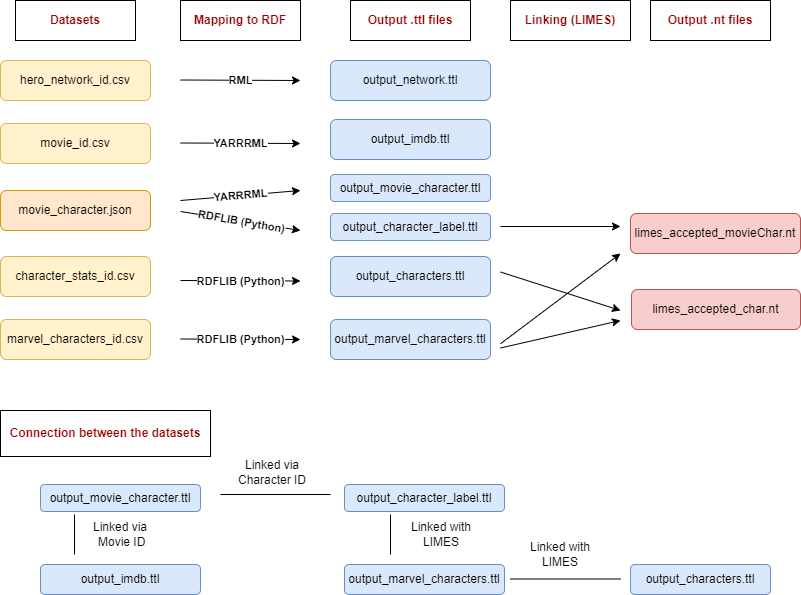

The diagram above was exported from draw.io. Its source (the exported page's mxGraphModel, read from the mxfile embedded in the PNG):
<mxGraphModel dx="1038" dy="547" grid="1" gridSize="10" guides="1" tooltips="1" connect="1" arrows="1" fold="1" page="1" pageScale="1" pageWidth="827" pageHeight="1169" math="0" shadow="0">
  <root>
    <mxCell id="WIyWlLk6GJQsqaUBKTNV-0" />
    <mxCell id="WIyWlLk6GJQsqaUBKTNV-1" parent="WIyWlLk6GJQsqaUBKTNV-0" />
    <mxCell id="KyBJyLPYMdaxf_lOuChk-1" value="movie_id.csv" style="rounded=1;whiteSpace=wrap;html=1;fillColor=#fff2cc;strokeColor=#d6b656;" parent="WIyWlLk6GJQsqaUBKTNV-1" vertex="1">
      <mxGeometry x="40" y="143" width="150" height="40" as="geometry" />
    </mxCell>
    <mxCell id="KyBJyLPYMdaxf_lOuChk-2" value="movie_character.json" style="rounded=1;whiteSpace=wrap;html=1;fillColor=#ffe6cc;strokeColor=#d79b00;" parent="WIyWlLk6GJQsqaUBKTNV-1" vertex="1">
      <mxGeometry x="40" y="210" width="150" height="40" as="geometry" />
    </mxCell>
    <mxCell id="KyBJyLPYMdaxf_lOuChk-3" value="hero_network_id.csv" style="rounded=1;whiteSpace=wrap;html=1;fillColor=#fff2cc;strokeColor=#d6b656;" parent="WIyWlLk6GJQsqaUBKTNV-1" vertex="1">
      <mxGeometry x="40" y="80" width="150" height="40" as="geometry" />
    </mxCell>
    <mxCell id="KyBJyLPYMdaxf_lOuChk-4" value="marvel_characters_id.csv" style="rounded=1;whiteSpace=wrap;html=1;fillColor=#fff2cc;strokeColor=#d6b656;" parent="WIyWlLk6GJQsqaUBKTNV-1" vertex="1">
      <mxGeometry x="40" y="339" width="150" height="40" as="geometry" />
    </mxCell>
    <mxCell id="KyBJyLPYMdaxf_lOuChk-5" value="character_stats_id.csv" style="rounded=1;whiteSpace=wrap;html=1;fillColor=#fff2cc;strokeColor=#d6b656;" parent="WIyWlLk6GJQsqaUBKTNV-1" vertex="1">
      <mxGeometry x="40" y="276" width="150" height="40" as="geometry" />
    </mxCell>
    <mxCell id="KyBJyLPYMdaxf_lOuChk-7" value="" style="endArrow=classic;html=1;" parent="WIyWlLk6GJQsqaUBKTNV-1" edge="1">
      <mxGeometry relative="1" as="geometry">
        <mxPoint x="220" y="358.5" as="sourcePoint" />
        <mxPoint x="340" y="359" as="targetPoint" />
      </mxGeometry>
    </mxCell>
    <mxCell id="KyBJyLPYMdaxf_lOuChk-8" value="RDFLIB (Python)" style="edgeLabel;resizable=0;html=1;align=center;verticalAlign=middle;fontStyle=1" parent="KyBJyLPYMdaxf_lOuChk-7" connectable="0" vertex="1">
      <mxGeometry relative="1" as="geometry" />
    </mxCell>
    <mxCell id="KyBJyLPYMdaxf_lOuChk-10" value="" style="endArrow=classic;html=1;" parent="WIyWlLk6GJQsqaUBKTNV-1" edge="1">
      <mxGeometry relative="1" as="geometry">
        <mxPoint x="220" y="300" as="sourcePoint" />
        <mxPoint x="340" y="300.5" as="targetPoint" />
      </mxGeometry>
    </mxCell>
    <mxCell id="KyBJyLPYMdaxf_lOuChk-11" value="RDFLIB (Python)" style="edgeLabel;resizable=0;html=1;align=center;verticalAlign=middle;fontStyle=1" parent="KyBJyLPYMdaxf_lOuChk-10" connectable="0" vertex="1">
      <mxGeometry relative="1" as="geometry" />
    </mxCell>
    <mxCell id="KyBJyLPYMdaxf_lOuChk-12" value="" style="endArrow=classic;html=1;" parent="WIyWlLk6GJQsqaUBKTNV-1" edge="1">
      <mxGeometry relative="1" as="geometry">
        <mxPoint x="220" y="99.5" as="sourcePoint" />
        <mxPoint x="340" y="100" as="targetPoint" />
      </mxGeometry>
    </mxCell>
    <mxCell id="KyBJyLPYMdaxf_lOuChk-13" value="RML" style="edgeLabel;resizable=0;html=1;align=center;verticalAlign=middle;fontStyle=1" parent="KyBJyLPYMdaxf_lOuChk-12" connectable="0" vertex="1">
      <mxGeometry relative="1" as="geometry" />
    </mxCell>
    <mxCell id="KyBJyLPYMdaxf_lOuChk-14" value="" style="endArrow=classic;html=1;" parent="WIyWlLk6GJQsqaUBKTNV-1" edge="1">
      <mxGeometry relative="1" as="geometry">
        <mxPoint x="220" y="162.5" as="sourcePoint" />
        <mxPoint x="340" y="163" as="targetPoint" />
      </mxGeometry>
    </mxCell>
    <mxCell id="KyBJyLPYMdaxf_lOuChk-15" value="YARRRML" style="edgeLabel;resizable=0;html=1;align=center;verticalAlign=middle;fontStyle=1" parent="KyBJyLPYMdaxf_lOuChk-14" connectable="0" vertex="1">
      <mxGeometry relative="1" as="geometry" />
    </mxCell>
    <mxCell id="KyBJyLPYMdaxf_lOuChk-16" value="" style="endArrow=classic;html=1;" parent="WIyWlLk6GJQsqaUBKTNV-1" edge="1">
      <mxGeometry relative="1" as="geometry">
        <mxPoint x="220" y="231" as="sourcePoint" />
        <mxPoint x="340" y="250" as="targetPoint" />
      </mxGeometry>
    </mxCell>
    <mxCell id="KyBJyLPYMdaxf_lOuChk-17" value="RDFLIB (Python)" style="edgeLabel;resizable=0;html=1;align=center;verticalAlign=middle;rotation=10;fontStyle=1" parent="KyBJyLPYMdaxf_lOuChk-16" connectable="0" vertex="1">
      <mxGeometry relative="1" as="geometry" />
    </mxCell>
    <mxCell id="KyBJyLPYMdaxf_lOuChk-18" value="" style="endArrow=classic;html=1;" parent="WIyWlLk6GJQsqaUBKTNV-1" edge="1">
      <mxGeometry relative="1" as="geometry">
        <mxPoint x="220" y="220" as="sourcePoint" />
        <mxPoint x="340" y="210" as="targetPoint" />
      </mxGeometry>
    </mxCell>
    <mxCell id="KyBJyLPYMdaxf_lOuChk-19" value="YARRRML" style="edgeLabel;resizable=0;html=1;align=center;verticalAlign=middle;rotation=-5;fontStyle=1" parent="KyBJyLPYMdaxf_lOuChk-18" connectable="0" vertex="1">
      <mxGeometry relative="1" as="geometry" />
    </mxCell>
    <mxCell id="KyBJyLPYMdaxf_lOuChk-20" value="output_network.ttl" style="rounded=1;whiteSpace=wrap;html=1;fillColor=#dae8fc;strokeColor=#6c8ebf;" parent="WIyWlLk6GJQsqaUBKTNV-1" vertex="1">
      <mxGeometry x="370" y="80" width="160" height="40" as="geometry" />
    </mxCell>
    <mxCell id="KyBJyLPYMdaxf_lOuChk-21" value="output_imdb.ttl" style="rounded=1;whiteSpace=wrap;html=1;fillColor=#dae8fc;strokeColor=#6c8ebf;" parent="WIyWlLk6GJQsqaUBKTNV-1" vertex="1">
      <mxGeometry x="370" y="139" width="160" height="40" as="geometry" />
    </mxCell>
    <mxCell id="KyBJyLPYMdaxf_lOuChk-22" value="output_movie_character.ttl" style="rounded=1;whiteSpace=wrap;html=1;fillColor=#dae8fc;strokeColor=#6c8ebf;" parent="WIyWlLk6GJQsqaUBKTNV-1" vertex="1">
      <mxGeometry x="370" y="194" width="160" height="27" as="geometry" />
    </mxCell>
    <mxCell id="KyBJyLPYMdaxf_lOuChk-23" value="output_character_label.ttl" style="rounded=1;whiteSpace=wrap;html=1;fillColor=#dae8fc;strokeColor=#6c8ebf;" parent="WIyWlLk6GJQsqaUBKTNV-1" vertex="1">
      <mxGeometry x="370" y="233" width="160" height="27" as="geometry" />
    </mxCell>
    <mxCell id="KyBJyLPYMdaxf_lOuChk-24" value="output_characters.ttl" style="rounded=1;whiteSpace=wrap;html=1;fillColor=#dae8fc;strokeColor=#6c8ebf;" parent="WIyWlLk6GJQsqaUBKTNV-1" vertex="1">
      <mxGeometry x="370" y="276" width="160" height="40" as="geometry" />
    </mxCell>
    <mxCell id="KyBJyLPYMdaxf_lOuChk-25" value="output_marvel_characters.ttl" style="rounded=1;whiteSpace=wrap;html=1;fillColor=#dae8fc;strokeColor=#6c8ebf;" parent="WIyWlLk6GJQsqaUBKTNV-1" vertex="1">
      <mxGeometry x="370" y="339" width="160" height="40" as="geometry" />
    </mxCell>
    <mxCell id="KyBJyLPYMdaxf_lOuChk-26" value="Mapping to RDF" style="rounded=0;whiteSpace=wrap;html=1;fontStyle=1;fontColor=#990000;" parent="WIyWlLk6GJQsqaUBKTNV-1" vertex="1">
      <mxGeometry x="220" y="20" width="120" height="40" as="geometry" />
    </mxCell>
    <mxCell id="KyBJyLPYMdaxf_lOuChk-27" value="Datasets" style="rounded=0;whiteSpace=wrap;html=1;fontStyle=1;fontColor=#990000;" parent="WIyWlLk6GJQsqaUBKTNV-1" vertex="1">
      <mxGeometry x="55" y="20" width="120" height="40" as="geometry" />
    </mxCell>
    <mxCell id="KyBJyLPYMdaxf_lOuChk-28" value="Output .ttl files" style="rounded=0;whiteSpace=wrap;html=1;fontStyle=1;fontColor=#990000;" parent="WIyWlLk6GJQsqaUBKTNV-1" vertex="1">
      <mxGeometry x="390" y="20" width="120" height="40" as="geometry" />
    </mxCell>
    <mxCell id="KyBJyLPYMdaxf_lOuChk-29" value="Linking (LIMES)" style="rounded=0;whiteSpace=wrap;html=1;fontStyle=1;fontColor=#990000;" parent="WIyWlLk6GJQsqaUBKTNV-1" vertex="1">
      <mxGeometry x="550" y="20" width="120" height="40" as="geometry" />
    </mxCell>
    <mxCell id="KyBJyLPYMdaxf_lOuChk-30" value="" style="endArrow=classic;html=1;fontColor=#990000;" parent="WIyWlLk6GJQsqaUBKTNV-1" edge="1">
      <mxGeometry relative="1" as="geometry">
        <mxPoint x="540" y="291.5" as="sourcePoint" />
        <mxPoint x="660" y="330" as="targetPoint" />
      </mxGeometry>
    </mxCell>
    <mxCell id="KyBJyLPYMdaxf_lOuChk-32" value="" style="endArrow=classic;html=1;fontColor=#990000;" parent="WIyWlLk6GJQsqaUBKTNV-1" edge="1">
      <mxGeometry relative="1" as="geometry">
        <mxPoint x="540" y="367.5" as="sourcePoint" />
        <mxPoint x="660" y="340" as="targetPoint" />
      </mxGeometry>
    </mxCell>
    <mxCell id="KyBJyLPYMdaxf_lOuChk-38" value="limes_accepted_char.nt" style="rounded=1;whiteSpace=wrap;html=1;fillColor=#f8cecc;strokeColor=#b85450;" parent="WIyWlLk6GJQsqaUBKTNV-1" vertex="1">
      <mxGeometry x="671" y="309" width="169" height="40" as="geometry" />
    </mxCell>
    <mxCell id="KyBJyLPYMdaxf_lOuChk-39" value="Output .nt files" style="rounded=0;whiteSpace=wrap;html=1;fontStyle=1;fontColor=#990000;" parent="WIyWlLk6GJQsqaUBKTNV-1" vertex="1">
      <mxGeometry x="690" y="20" width="120" height="40" as="geometry" />
    </mxCell>
    <mxCell id="KyBJyLPYMdaxf_lOuChk-41" value="" style="endArrow=classic;html=1;fontColor=#990000;" parent="WIyWlLk6GJQsqaUBKTNV-1" edge="1">
      <mxGeometry relative="1" as="geometry">
        <mxPoint x="540" y="363.25" as="sourcePoint" />
        <mxPoint x="660" y="273" as="targetPoint" />
      </mxGeometry>
    </mxCell>
    <mxCell id="KyBJyLPYMdaxf_lOuChk-43" value="" style="endArrow=classic;html=1;fontColor=#990000;" parent="WIyWlLk6GJQsqaUBKTNV-1" edge="1">
      <mxGeometry relative="1" as="geometry">
        <mxPoint x="540" y="246" as="sourcePoint" />
        <mxPoint x="660" y="246" as="targetPoint" />
      </mxGeometry>
    </mxCell>
    <mxCell id="KyBJyLPYMdaxf_lOuChk-45" value="limes_accepted_movieChar.nt" style="rounded=1;whiteSpace=wrap;html=1;fillColor=#f8cecc;strokeColor=#b85450;" parent="WIyWlLk6GJQsqaUBKTNV-1" vertex="1">
      <mxGeometry x="670" y="233" width="170" height="40" as="geometry" />
    </mxCell>
    <mxCell id="KyBJyLPYMdaxf_lOuChk-46" value="output_movie_character.ttl" style="rounded=1;whiteSpace=wrap;html=1;fillColor=#dae8fc;strokeColor=#6c8ebf;" parent="WIyWlLk6GJQsqaUBKTNV-1" vertex="1">
      <mxGeometry x="80" y="504" width="160" height="27" as="geometry" />
    </mxCell>
    <mxCell id="KyBJyLPYMdaxf_lOuChk-47" value="output_character_label.ttl" style="rounded=1;whiteSpace=wrap;html=1;fillColor=#dae8fc;strokeColor=#6c8ebf;" parent="WIyWlLk6GJQsqaUBKTNV-1" vertex="1">
      <mxGeometry x="384" y="504" width="160" height="27" as="geometry" />
    </mxCell>
    <mxCell id="KyBJyLPYMdaxf_lOuChk-48" value="output_imdb.ttl" style="rounded=1;whiteSpace=wrap;html=1;fillColor=#dae8fc;strokeColor=#6c8ebf;" parent="WIyWlLk6GJQsqaUBKTNV-1" vertex="1">
      <mxGeometry x="80" y="584" width="160" height="30" as="geometry" />
    </mxCell>
    <mxCell id="KyBJyLPYMdaxf_lOuChk-49" value="output_characters.ttl" style="rounded=1;whiteSpace=wrap;html=1;fillColor=#dae8fc;strokeColor=#6c8ebf;" parent="WIyWlLk6GJQsqaUBKTNV-1" vertex="1">
      <mxGeometry x="670" y="584" width="140" height="30" as="geometry" />
    </mxCell>
    <mxCell id="KyBJyLPYMdaxf_lOuChk-50" value="output_marvel_characters.ttl" style="rounded=1;whiteSpace=wrap;html=1;fillColor=#dae8fc;strokeColor=#6c8ebf;" parent="WIyWlLk6GJQsqaUBKTNV-1" vertex="1">
      <mxGeometry x="384" y="584" width="160" height="30" as="geometry" />
    </mxCell>
    <mxCell id="KyBJyLPYMdaxf_lOuChk-51" value="" style="endArrow=none;html=1;fontColor=#990000;" parent="WIyWlLk6GJQsqaUBKTNV-1" edge="1">
      <mxGeometry width="50" height="50" relative="1" as="geometry">
        <mxPoint x="260" y="514" as="sourcePoint" />
        <mxPoint x="370" y="514" as="targetPoint" />
      </mxGeometry>
    </mxCell>
    <mxCell id="KyBJyLPYMdaxf_lOuChk-52" value="Linked via Character ID" style="text;html=1;strokeColor=none;fillColor=none;align=center;verticalAlign=middle;whiteSpace=wrap;rounded=0;" parent="WIyWlLk6GJQsqaUBKTNV-1" vertex="1">
      <mxGeometry x="262" y="482" width="100" height="20" as="geometry" />
    </mxCell>
    <mxCell id="KyBJyLPYMdaxf_lOuChk-55" value="" style="endArrow=none;html=1;fontColor=#990000;" parent="WIyWlLk6GJQsqaUBKTNV-1" edge="1">
      <mxGeometry width="50" height="50" relative="1" as="geometry">
        <mxPoint x="114" y="574" as="sourcePoint" />
        <mxPoint x="114" y="534" as="targetPoint" />
      </mxGeometry>
    </mxCell>
    <mxCell id="KyBJyLPYMdaxf_lOuChk-56" value="Linked via&lt;br&gt;&amp;nbsp;Movie ID" style="text;html=1;strokeColor=none;fillColor=none;align=center;verticalAlign=middle;whiteSpace=wrap;rounded=0;" parent="WIyWlLk6GJQsqaUBKTNV-1" vertex="1">
      <mxGeometry x="112" y="544" width="96" height="20" as="geometry" />
    </mxCell>
    <mxCell id="KyBJyLPYMdaxf_lOuChk-58" value="Linked with LIMES" style="text;html=1;strokeColor=none;fillColor=none;align=center;verticalAlign=middle;whiteSpace=wrap;rounded=0;" parent="WIyWlLk6GJQsqaUBKTNV-1" vertex="1">
      <mxGeometry x="550" y="564" width="100" height="20" as="geometry" />
    </mxCell>
    <mxCell id="KyBJyLPYMdaxf_lOuChk-59" value="" style="endArrow=none;html=1;fontColor=#990000;" parent="WIyWlLk6GJQsqaUBKTNV-1" edge="1">
      <mxGeometry width="50" height="50" relative="1" as="geometry">
        <mxPoint x="550" y="598.5" as="sourcePoint" />
        <mxPoint x="660" y="598.5" as="targetPoint" />
      </mxGeometry>
    </mxCell>
    <mxCell id="KyBJyLPYMdaxf_lOuChk-60" value="Linked with LIMES" style="text;html=1;strokeColor=none;fillColor=none;align=center;verticalAlign=middle;whiteSpace=wrap;rounded=0;" parent="WIyWlLk6GJQsqaUBKTNV-1" vertex="1">
      <mxGeometry x="433" y="544" width="96" height="20" as="geometry" />
    </mxCell>
    <mxCell id="KyBJyLPYMdaxf_lOuChk-61" value="" style="endArrow=none;html=1;fontColor=#990000;" parent="WIyWlLk6GJQsqaUBKTNV-1" edge="1">
      <mxGeometry width="50" height="50" relative="1" as="geometry">
        <mxPoint x="430" y="574" as="sourcePoint" />
        <mxPoint x="430" y="534" as="targetPoint" />
      </mxGeometry>
    </mxCell>
    <mxCell id="KyBJyLPYMdaxf_lOuChk-62" value="Connection between the datasets" style="rounded=0;whiteSpace=wrap;html=1;fontColor=#990000;fontStyle=1" parent="WIyWlLk6GJQsqaUBKTNV-1" vertex="1">
      <mxGeometry x="40" y="430" width="210" height="46" as="geometry" />
    </mxCell>
  </root>
</mxGraphModel>